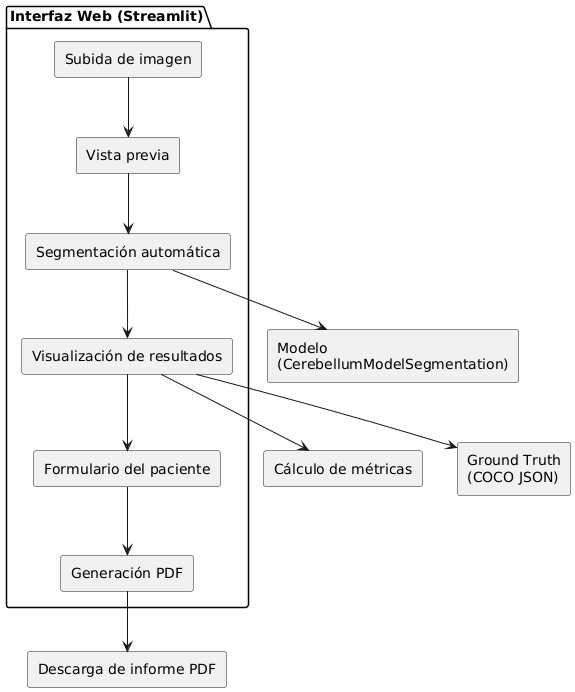

The diagram above was rendered by PlantUML. Its source (embedded in the PNG):
@startuml
skinparam componentStyle rectangle

package "Interfaz Web (Streamlit)" {
  [Subida de imagen] --> [Vista previa]
  [Vista previa] --> [Segmentación automática]
  [Segmentación automática] --> [Visualización de resultados]
  [Visualización de resultados] --> [Formulario del paciente]
  [Formulario del paciente] --> [Generación PDF]
}

component "Modelo\n(CerebellumModelSegmentation)" as Model
component "Cálculo de métricas" as Metrics
component "Ground Truth\n(COCO JSON)" as GT
component "Descarga de informe PDF" as PDF

[Segmentación automática] --> Model
[Visualización de resultados] --> GT
[Visualización de resultados] --> Metrics
[Generación PDF] --> PDF
@enduml